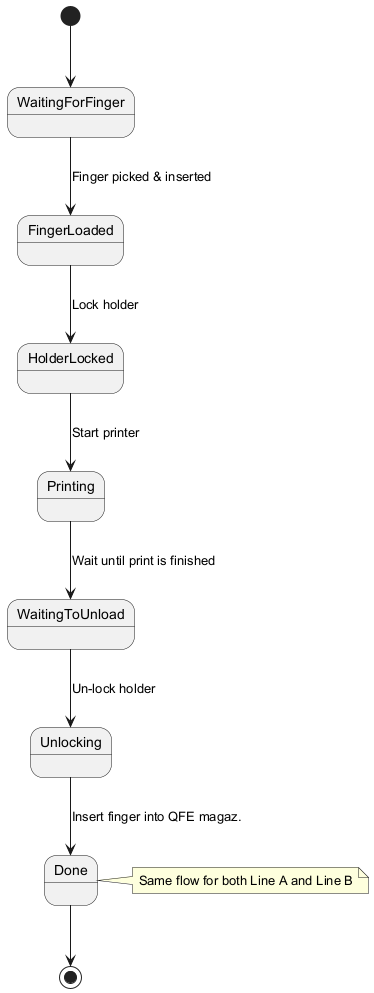

The diagram above was rendered by PlantUML. Its source (embedded in the PNG):
@startuml
[*] --> WaitingForFinger

WaitingForFinger --> FingerLoaded : Finger picked & inserted
FingerLoaded --> HolderLocked : Lock holder
HolderLocked --> Printing : Start printer
Printing --> WaitingToUnload : Wait until print is finished
WaitingToUnload --> Unlocking : Un-lock holder
Unlocking --> Done : Insert finger into QFE magaz.
Done --> [*]

note right of Done
Same flow for both Line A and Line B
end note
@enduml